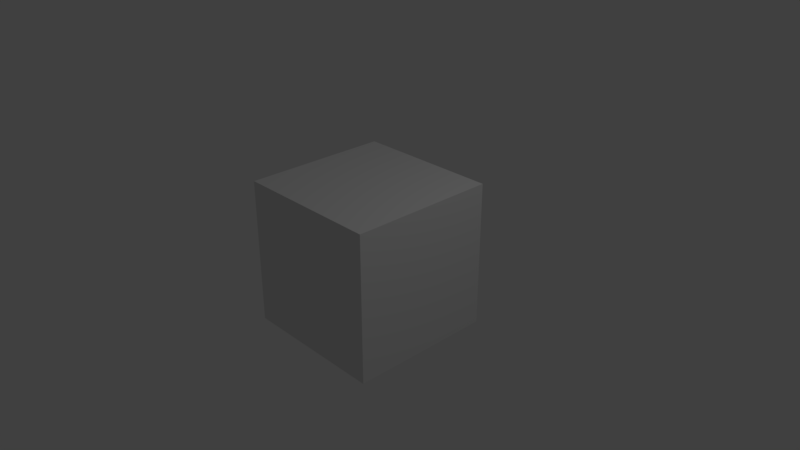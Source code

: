 # Source: compositing_types_converter_color-ramp_create-alpha-mask.blend  (saved by Blender 2.79.6; exported with 4.5.12 LTS)
import bpy
from mathutils import Matrix  # noqa: F401  (used for matrix-valued properties, if any)

bpy.ops.wm.read_factory_settings(use_empty=True)
scene = bpy.context.scene
scene.name = 'Scene'

# ---- collections
col_collection_1 = bpy.data.collections.new('Collection 1'); scene.collection.children.link(col_collection_1)

# ---- materials (node trees are filled in below, after node groups)
mat_material = bpy.data.materials.new('Material')
mat_material.alpha_threshold = 0.0
mat_material.use_transparent_shadow = False
mat_material.roughness = 0.5
mat_material.line_color = (0.0, 0.0, 0.0, 1.0)

# ---- material node trees

# ---- world
world_world = bpy.data.worlds.new('World'); scene.world = world_world
world_world.color = (0.05088, 0.05088, 0.05088)
world_world.use_sun_shadow = False
world_world.sun_shadow_jitter_overblur = 0.0

# ---- cameras
cam_camera = bpy.data.cameras.new('Camera')
cam_camera.clip_end = 100.0
cam_camera.lens = 35.0
cam_camera.sensor_width = 32.0
cam_camera.sensor_height = 18.0
cam_camera.ortho_scale = 7.314
cam_camera.dof.focus_distance = 0.0
cam_camera.dof.aperture_fstop = 128.0

# ---- lights
light_lamp = bpy.data.lights.new('Lamp', 'POINT')
light_lamp.transmission_factor = 0.0
light_lamp.cutoff_distance = 30.0
light_lamp.energy = 100.0
light_lamp.shadow_buffer_clip_start = 1.001
light_lamp.shadow_soft_size = 0.1
light_lamp.shadow_maximum_resolution = 0.006
light_lamp.use_absolute_resolution = True

# ---- meshes
me_cube = bpy.data.meshes.new('Cube')
me_cube.from_pydata([(1.0, 1.0, -1.0), (1.0, -1.0, -1.0), (-1.0, -1.0, -1.0), (-1.0, 1.0, -1.0), (1.0, 1.0, 1.0), (1.0, -1.0, 1.0), (-1.0, -1.0, 1.0), (-1.0, 1.0, 1.0)], [], [(0, 1, 2, 3), (4, 7, 6, 5), (0, 4, 5, 1), (1, 5, 6, 2), (2, 6, 7, 3), (4, 0, 3, 7)])
me_cube.materials.append(mat_material)
me_cube.use_remesh_preserve_volume = False
me_cube.use_remesh_preserve_attributes = False
me_cube.use_mirror_vertex_groups = False
me_cube.update()

# ---- objects
ob_cube = bpy.data.objects.new('Cube', me_cube)
ob_lamp = bpy.data.objects.new('Lamp', light_lamp)
ob_camera = bpy.data.objects.new('Camera', cam_camera)

# ---- transforms, parenting, visibility, modifiers, constraints
ob_cube.location = (0.0, 0.0, 0.0)
ob_cube.lock_rotations_4d = False
ob_cube.empty_display_type = 'ARROWS'
ob_cube.lineart.crease_threshold = 0.0
ob_lamp.location = (4.076, 1.005, 5.904)
ob_lamp.rotation_euler = (0.6503, 0.05522, 1.866)
ob_lamp.lock_rotations_4d = False
ob_lamp.empty_display_type = 'ARROWS'
ob_lamp.color = (0.0, 0.0, 0.0, 0.0)
ob_lamp.lineart.crease_threshold = 0.0
ob_camera.location = (7.481, -6.508, 5.344)
ob_camera.rotation_euler = (1.109, 0.0, 0.8149)
ob_camera.lock_rotations_4d = False
ob_camera.empty_display_type = 'ARROWS'
ob_camera.color = (0.0, 0.0, 0.0, 0.0)
ob_camera.display_type = 'WIRE'
ob_camera.lineart.crease_threshold = 0.0

# ---- collection membership
col_collection_1.objects.link(ob_cube)
col_collection_1.objects.link(ob_lamp)
col_collection_1.objects.link(ob_camera)

# ---- scene / render settings (as saved in the file)
scene.camera = ob_camera
scene.frame_start = 1; scene.frame_end = 250; scene.frame_set(1)
scene.render.engine = 'BLENDER_EEVEE_NEXT'
scene.render.resolution_percentage = 50
scene.render.dither_intensity = 0.0
scene.cycles.use_denoising = False
scene.cycles.samples = 128
scene.cycles.sampling_pattern = 'TABULATED_SOBOL'
scene.cycles.use_adaptive_sampling = False
scene.cycles.use_light_tree = False
scene.view_settings.view_transform = 'Standard'
bpy.context.view_layer.update()
